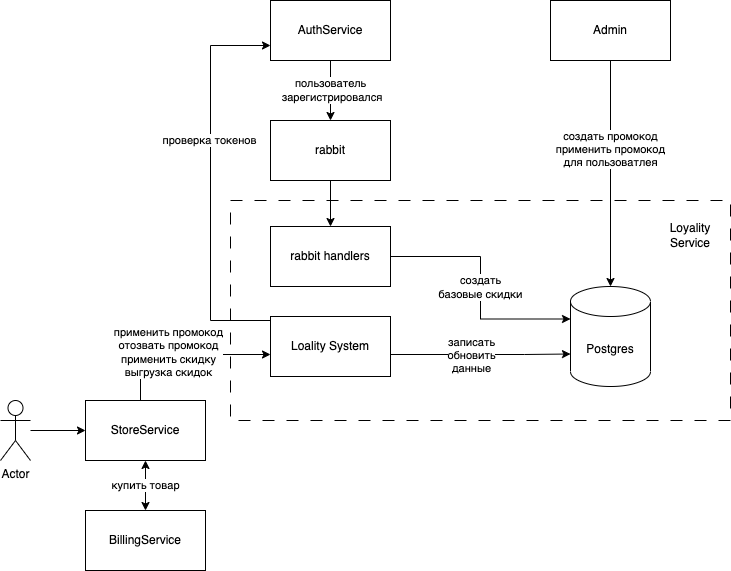

The diagram above was exported from draw.io. Its source (the exported page's mxGraphModel, read from the mxfile embedded in the PNG):
<mxGraphModel dx="1194" dy="1785" grid="1" gridSize="10" guides="1" tooltips="1" connect="1" arrows="1" fold="1" page="1" pageScale="1" pageWidth="827" pageHeight="1169" math="0" shadow="0">
  <root>
    <mxCell id="0" />
    <mxCell id="1" parent="0" />
    <mxCell id="srRHnVqzjvobIGo33IeR-102" value="BillingService" style="rounded=0;whiteSpace=wrap;html=1;" parent="1" vertex="1">
      <mxGeometry x="115" y="-600" width="120" height="60" as="geometry" />
    </mxCell>
    <mxCell id="srRHnVqzjvobIGo33IeR-137" value="&lt;meta charset=&quot;utf-8&quot;&gt;&lt;span style=&quot;color: rgb(0, 0, 0); font-family: Helvetica; font-size: 11px; font-style: normal; font-variant-ligatures: normal; font-variant-caps: normal; font-weight: 400; letter-spacing: normal; orphans: 2; text-align: center; text-indent: 0px; text-transform: none; widows: 2; word-spacing: 0px; -webkit-text-stroke-width: 0px; background-color: rgb(255, 255, 255); text-decoration-thickness: initial; text-decoration-style: initial; text-decoration-color: initial; float: none; display: inline !important;&quot;&gt;купить товар&lt;/span&gt;" style="edgeStyle=orthogonalEdgeStyle;rounded=0;orthogonalLoop=1;jettySize=auto;html=1;exitX=0.5;exitY=1;exitDx=0;exitDy=0;startArrow=classic;startFill=1;" parent="1" source="srRHnVqzjvobIGo33IeR-105" target="srRHnVqzjvobIGo33IeR-102" edge="1">
      <mxGeometry relative="1" as="geometry" />
    </mxCell>
    <mxCell id="srRHnVqzjvobIGo33IeR-105" value="StoreService" style="rounded=0;whiteSpace=wrap;html=1;" parent="1" vertex="1">
      <mxGeometry x="115" y="-710" width="120" height="60" as="geometry" />
    </mxCell>
    <mxCell id="srRHnVqzjvobIGo33IeR-136" value="" style="edgeStyle=orthogonalEdgeStyle;rounded=0;orthogonalLoop=1;jettySize=auto;html=1;startArrow=none;startFill=0;" parent="1" source="srRHnVqzjvobIGo33IeR-107" target="srRHnVqzjvobIGo33IeR-105" edge="1">
      <mxGeometry relative="1" as="geometry" />
    </mxCell>
    <mxCell id="srRHnVqzjvobIGo33IeR-107" value="Actor" style="shape=umlActor;verticalLabelPosition=bottom;verticalAlign=top;html=1;outlineConnect=0;" parent="1" vertex="1">
      <mxGeometry x="30" y="-710" width="30" height="60" as="geometry" />
    </mxCell>
    <mxCell id="srRHnVqzjvobIGo33IeR-108" value="Admin" style="rounded=0;whiteSpace=wrap;html=1;" parent="1" vertex="1">
      <mxGeometry x="580" y="-1110" width="120" height="60" as="geometry" />
    </mxCell>
    <mxCell id="srRHnVqzjvobIGo33IeR-109" value="&lt;meta charset=&quot;utf-8&quot;&gt;&lt;span style=&quot;color: rgb(0, 0, 0); font-family: Helvetica; font-size: 11px; font-style: normal; font-variant-ligatures: normal; font-variant-caps: normal; font-weight: 400; letter-spacing: normal; orphans: 2; text-align: center; text-indent: 0px; text-transform: none; widows: 2; word-spacing: 0px; -webkit-text-stroke-width: 0px; background-color: rgb(255, 255, 255); text-decoration-thickness: initial; text-decoration-style: initial; text-decoration-color: initial; float: none; display: inline !important;&quot;&gt;пользователь&lt;/span&gt;&lt;br style=&quot;border-color: var(--border-color); color: rgb(0, 0, 0); font-family: Helvetica; font-size: 11px; font-style: normal; font-variant-ligatures: normal; font-variant-caps: normal; font-weight: 400; letter-spacing: normal; orphans: 2; text-align: center; text-indent: 0px; text-transform: none; widows: 2; word-spacing: 0px; -webkit-text-stroke-width: 0px; text-decoration-thickness: initial; text-decoration-style: initial; text-decoration-color: initial;&quot;&gt;&lt;span style=&quot;color: rgb(0, 0, 0); font-family: Helvetica; font-size: 11px; font-style: normal; font-variant-ligatures: normal; font-variant-caps: normal; font-weight: 400; letter-spacing: normal; orphans: 2; text-align: center; text-indent: 0px; text-transform: none; widows: 2; word-spacing: 0px; -webkit-text-stroke-width: 0px; background-color: rgb(255, 255, 255); text-decoration-thickness: initial; text-decoration-style: initial; text-decoration-color: initial; float: none; display: inline !important;&quot;&gt;&amp;nbsp;зарегистрировался&lt;/span&gt;" style="edgeStyle=orthogonalEdgeStyle;rounded=0;orthogonalLoop=1;jettySize=auto;html=1;exitX=0.5;exitY=1;exitDx=0;exitDy=0;entryX=0.5;entryY=0;entryDx=0;entryDy=0;startArrow=none;startFill=0;" parent="1" source="srRHnVqzjvobIGo33IeR-110" target="srRHnVqzjvobIGo33IeR-111" edge="1">
      <mxGeometry relative="1" as="geometry" />
    </mxCell>
    <mxCell id="srRHnVqzjvobIGo33IeR-110" value="AuthService" style="rounded=0;whiteSpace=wrap;html=1;" parent="1" vertex="1">
      <mxGeometry x="300" y="-1110" width="120" height="60" as="geometry" />
    </mxCell>
    <mxCell id="srRHnVqzjvobIGo33IeR-111" value="rabbit" style="rounded=0;whiteSpace=wrap;html=1;" parent="1" vertex="1">
      <mxGeometry x="300" y="-990" width="120" height="60" as="geometry" />
    </mxCell>
    <mxCell id="srRHnVqzjvobIGo33IeR-112" value="" style="rounded=0;whiteSpace=wrap;html=1;dashed=1;dashPattern=12 12;" parent="1" vertex="1">
      <mxGeometry x="260" y="-910" width="500" height="220" as="geometry" />
    </mxCell>
    <mxCell id="srRHnVqzjvobIGo33IeR-113" style="edgeStyle=orthogonalEdgeStyle;rounded=0;orthogonalLoop=1;jettySize=auto;html=1;exitX=1;exitY=0.5;exitDx=0;exitDy=0;entryX=0;entryY=0;entryDx=0;entryDy=67.5;entryPerimeter=0;" parent="1" source="srRHnVqzjvobIGo33IeR-117" target="srRHnVqzjvobIGo33IeR-127" edge="1">
      <mxGeometry relative="1" as="geometry">
        <mxPoint x="560" y="-760" as="targetPoint" />
        <Array as="points">
          <mxPoint x="420" y="-756" />
          <mxPoint x="554" y="-756" />
        </Array>
      </mxGeometry>
    </mxCell>
    <mxCell id="srRHnVqzjvobIGo33IeR-114" value="записать&lt;br&gt;обновить &lt;br&gt;данные" style="edgeLabel;html=1;align=center;verticalAlign=middle;resizable=0;points=[];" parent="srRHnVqzjvobIGo33IeR-113" connectable="0" vertex="1">
      <mxGeometry x="-0.1667" y="-2" relative="1" as="geometry">
        <mxPoint x="10" y="-2" as="offset" />
      </mxGeometry>
    </mxCell>
    <mxCell id="iXxlq3v-r4PHxjvUidcJ-1" style="edgeStyle=orthogonalEdgeStyle;rounded=0;orthogonalLoop=1;jettySize=auto;html=1;exitX=0;exitY=0.25;exitDx=0;exitDy=0;entryX=0;entryY=0.75;entryDx=0;entryDy=0;startArrow=none;startFill=0;" parent="1" source="srRHnVqzjvobIGo33IeR-117" target="srRHnVqzjvobIGo33IeR-110" edge="1">
      <mxGeometry relative="1" as="geometry">
        <Array as="points">
          <mxPoint x="300" y="-790" />
          <mxPoint x="240" y="-790" />
          <mxPoint x="240" y="-1065" />
        </Array>
      </mxGeometry>
    </mxCell>
    <mxCell id="iXxlq3v-r4PHxjvUidcJ-2" value="проверка токенов" style="edgeLabel;html=1;align=center;verticalAlign=middle;resizable=0;points=[];" parent="iXxlq3v-r4PHxjvUidcJ-1" connectable="0" vertex="1">
      <mxGeometry x="0.2423" y="2" relative="1" as="geometry">
        <mxPoint as="offset" />
      </mxGeometry>
    </mxCell>
    <mxCell id="srRHnVqzjvobIGo33IeR-117" value="Loality System" style="rounded=0;whiteSpace=wrap;html=1;" parent="1" vertex="1">
      <mxGeometry x="300" y="-794" width="120" height="60" as="geometry" />
    </mxCell>
    <mxCell id="srRHnVqzjvobIGo33IeR-127" value="Postgres" style="shape=cylinder3;whiteSpace=wrap;html=1;boundedLbl=1;backgroundOutline=1;size=15;" parent="1" vertex="1">
      <mxGeometry x="600" y="-824" width="80" height="100" as="geometry" />
    </mxCell>
    <mxCell id="srRHnVqzjvobIGo33IeR-128" value="создать &lt;br&gt;базовые скидки" style="edgeStyle=orthogonalEdgeStyle;rounded=0;orthogonalLoop=1;jettySize=auto;html=1;exitX=1;exitY=0.5;exitDx=0;exitDy=0;entryX=0;entryY=0;entryDx=0;entryDy=32.5;entryPerimeter=0;startArrow=none;startFill=0;" parent="1" source="srRHnVqzjvobIGo33IeR-129" target="srRHnVqzjvobIGo33IeR-127" edge="1">
      <mxGeometry relative="1" as="geometry" />
    </mxCell>
    <mxCell id="srRHnVqzjvobIGo33IeR-129" value="rabbit handlers" style="rounded=0;whiteSpace=wrap;html=1;" parent="1" vertex="1">
      <mxGeometry x="300" y="-884" width="120" height="60" as="geometry" />
    </mxCell>
    <mxCell id="srRHnVqzjvobIGo33IeR-131" value="Loyality Service" style="text;html=1;strokeColor=none;fillColor=none;align=center;verticalAlign=middle;whiteSpace=wrap;rounded=0;" parent="1" vertex="1">
      <mxGeometry x="690" y="-890" width="60" height="30" as="geometry" />
    </mxCell>
    <mxCell id="srRHnVqzjvobIGo33IeR-134" style="edgeStyle=orthogonalEdgeStyle;rounded=0;orthogonalLoop=1;jettySize=auto;html=1;entryX=0.5;entryY=0;entryDx=0;entryDy=0;entryPerimeter=0;startArrow=none;startFill=0;exitX=0.5;exitY=1;exitDx=0;exitDy=0;" parent="1" source="srRHnVqzjvobIGo33IeR-108" edge="1">
      <mxGeometry relative="1" as="geometry">
        <mxPoint x="640" y="-1070" as="sourcePoint" />
        <mxPoint x="640" y="-824" as="targetPoint" />
      </mxGeometry>
    </mxCell>
    <mxCell id="srRHnVqzjvobIGo33IeR-135" value="создать промокод&lt;br style=&quot;border-color: var(--border-color);&quot;&gt;применить промокод&lt;br style=&quot;border-color: var(--border-color);&quot;&gt;для пользоватлея" style="edgeLabel;html=1;align=center;verticalAlign=middle;resizable=0;points=[];" parent="srRHnVqzjvobIGo33IeR-134" connectable="0" vertex="1">
      <mxGeometry x="-0.2296" y="-1" relative="1" as="geometry">
        <mxPoint y="1" as="offset" />
      </mxGeometry>
    </mxCell>
    <mxCell id="srRHnVqzjvobIGo33IeR-146" style="edgeStyle=orthogonalEdgeStyle;rounded=0;orthogonalLoop=1;jettySize=auto;html=1;exitX=0.5;exitY=0;exitDx=0;exitDy=0;startArrow=none;startFill=0;" parent="1" edge="1">
      <mxGeometry relative="1" as="geometry">
        <mxPoint x="160" y="-710" as="sourcePoint" />
        <mxPoint x="300" y="-756" as="targetPoint" />
        <Array as="points">
          <mxPoint x="170" y="-710" />
          <mxPoint x="170" y="-756" />
        </Array>
      </mxGeometry>
    </mxCell>
    <mxCell id="srRHnVqzjvobIGo33IeR-148" value="применить промокод&lt;br style=&quot;border-color: var(--border-color); background-color: rgb(251, 251, 251);&quot;&gt;&lt;span style=&quot;border-color: var(--border-color);&quot;&gt;отозвать промокод&lt;/span&gt;&lt;br style=&quot;border-color: var(--border-color); background-color: rgb(251, 251, 251);&quot;&gt;&lt;span style=&quot;border-color: var(--border-color);&quot;&gt;применить скидку&lt;br&gt;выгрузка скидок&lt;br&gt;&lt;/span&gt;" style="edgeLabel;html=1;align=center;verticalAlign=middle;resizable=0;points=[];" parent="srRHnVqzjvobIGo33IeR-146" connectable="0" vertex="1">
      <mxGeometry x="-0.1075" y="4" relative="1" as="geometry">
        <mxPoint y="1" as="offset" />
      </mxGeometry>
    </mxCell>
    <mxCell id="srRHnVqzjvobIGo33IeR-150" style="edgeStyle=orthogonalEdgeStyle;rounded=0;orthogonalLoop=1;jettySize=auto;html=1;exitX=0.5;exitY=1;exitDx=0;exitDy=0;startArrow=none;startFill=0;" parent="1" edge="1">
      <mxGeometry relative="1" as="geometry">
        <mxPoint x="360" y="-930" as="sourcePoint" />
        <mxPoint x="360" y="-884" as="targetPoint" />
      </mxGeometry>
    </mxCell>
  </root>
</mxGraphModel>